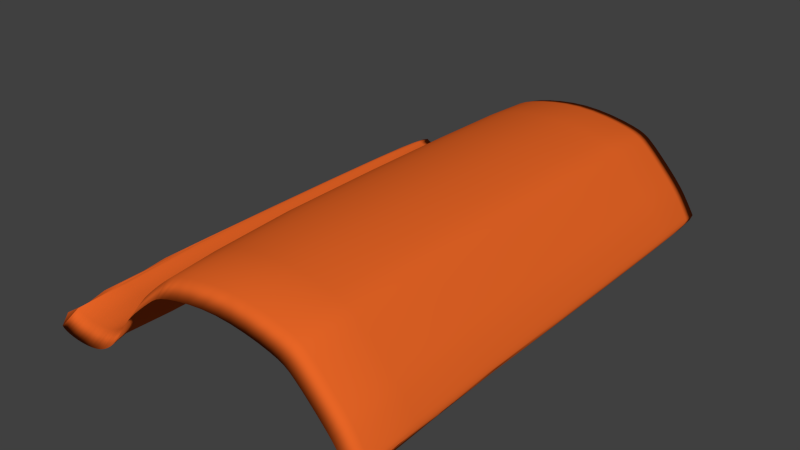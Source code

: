 # Source: roof_tile_s_high.blend  (saved by Blender 2.79.0; exported with 4.5.12 LTS)
import bpy
from mathutils import Matrix  # noqa: F401  (used for matrix-valued properties, if any)

bpy.ops.wm.read_factory_settings(use_empty=True)
scene = bpy.context.scene
scene.name = 'Scene'

# ---- collections
col_collection_1 = bpy.data.collections.new('Collection 1'); scene.collection.children.link(col_collection_1)

# ---- materials (node trees are filled in below, after node groups)
mat_material = bpy.data.materials.new('Material')
mat_material.alpha_threshold = 0.0
mat_material.use_transparent_shadow = False
mat_material.diffuse_color = (0.8, 0.1305, 0.0195, 1.0)
mat_material.roughness = 0.5
mat_material.specular_intensity = 0.1301
mat_material.line_color = (0.0, 0.0, 0.0, 1.0)

# ---- material node trees

# ---- world
world_world = bpy.data.worlds.new('World'); scene.world = world_world
world_world.color = (0.05088, 0.05088, 0.05088)
world_world.use_sun_shadow = False
world_world.sun_shadow_jitter_overblur = 0.0
world_world.cycles.sampling_method = 'NONE'
world_world.cycles.sample_map_resolution = 256

# ---- meshes
me_plane_003 = bpy.data.meshes.new('Plane.003')
me_plane_003.from_pydata([(0.00211, -0.9374, 0.1205), (0.001511, -0.8749, 0.1851), (-0.07107, -0.9374, 0.1074), (0.002708, -0.8749, 0.1451), (0.08366, -0.9374, 0.1299), (0.0834, -0.8749, 0.1946), (-0.07236, -0.8749, 0.1718), (-0.06979, -0.8749, 0.1323), (0.08392, -0.8749, 0.1544), (-0.7531, -0.9374, -0.4056), (-0.7566, -0.8749, -0.3429), (-0.7796, -0.9374, -0.4088), (-0.7496, -0.8749, -0.3791), (-0.7275, -0.9374, -0.4009), (-0.7333, -0.8749, -0.3388), (-0.7803, -0.8749, -0.3456), (-0.7788, -0.8749, -0.3827), (-0.7217, -0.8749, -0.3737), (-0.3391, -0.9374, -0.03935), (-0.3504, -0.8749, 0.01499), (-0.3768, -0.9374, -0.07355), (-0.3278, -0.8749, -0.004432), (-0.3011, -0.9374, -0.006458), (-0.3121, -0.8749, 0.04885), (-0.388, -0.8749, -0.01997), (-0.3655, -0.8749, -0.03788), (-0.2901, -0.8749, 0.02748), (-0.5236, -0.9374, -0.2549), (-0.5331, -0.8749, -0.2037), (-0.5395, -0.9374, -0.2758), (-0.5141, -0.8749, -0.2168), (-0.5078, -0.9374, -0.2327), (-0.5176, -0.8749, -0.1818), (-0.5487, -0.8749, -0.2242), (-0.5302, -0.8749, -0.2383), (-0.498, -0.8749, -0.1943), (-0.5882, -0.9374, -0.3283), (-0.597, -0.8749, -0.2736), (-0.6051, -0.9374, -0.3423), (-0.5793, -0.8749, -0.2936), (-0.5717, -0.9374, -0.3126), (-0.5806, -0.8749, -0.2592), (-0.614, -0.8749, -0.2865), (-0.5963, -0.8749, -0.309), (-0.5627, -0.8749, -0.2768), (-0.9798, -0.9079, -0.3243), (-0.9751, -0.8472, -0.3276), (-0.9844, -0.8194, -0.3312), (-0.9843, -0.8472, -0.3481), (-0.9733, -0.9374, -0.3762), (-0.9672, -0.8749, -0.3191), (-0.9807, -0.7638, -0.3013), (-0.9876, -0.7638, -0.3174), (-0.9794, -0.8749, -0.3441), (-0.8598, -0.9374, -0.4092), (-0.8505, -0.8749, -0.3472), (-0.8845, -0.9374, -0.4069), (-0.8692, -0.8749, -0.382), (-0.8336, -0.9374, -0.4105), (-0.8276, -0.8749, -0.3477), (-0.8725, -0.8749, -0.3456), (-0.8965, -0.8749, -0.3789), (-0.8396, -0.8749, -0.384), (-0.6605, -0.9374, -0.3775), (-0.6693, -0.8749, -0.3181), (-0.6811, -0.9374, -0.3867), (-0.6516, -0.8749, -0.3476), (-0.6411, -0.9374, -0.3669), (-0.6501, -0.8749, -0.3086), (-0.6896, -0.8749, -0.3264), (-0.6727, -0.8749, -0.3578), (-0.6321, -0.8749, -0.3359), (-0.9411, -0.9374, -0.3951), (-0.9291, -0.8749, -0.3349), (-0.9542, -0.9374, -0.3897), (-0.9532, -0.8749, -0.3662), (-0.9254, -0.9374, -0.3998), (-0.912, -0.8749, -0.3393), (-0.9441, -0.8749, -0.3299), (-0.9642, -0.8749, -0.3603), (-0.9387, -0.8749, -0.371), (0.002109, 0.9376, 0.1875), (0.08366, 0.9376, 0.1968), (0.002708, 0.8751, 0.1674), (-0.07107, 0.9376, 0.1744), (0.001511, 0.8751, 0.2075), (0.0834, 0.8751, 0.2169), (0.08392, 0.8751, 0.1767), (-0.06979, 0.8751, 0.1546), (-0.07236, 0.8751, 0.1941), (0.8967, 0.908, -0.2751), (0.8905, 0.9376, -0.2645), (0.9031, 0.8473, -0.2702), (0.9006, 0.8195, -0.2819), (0.8902, 0.8473, -0.2798), (0.8831, 0.8751, -0.2701), (0.8979, 0.8751, -0.2589), (0.9057, 0.764, -0.2775), (0.895, 0.764, -0.2855), (-0.7531, 0.9376, -0.3387), (-0.7275, 0.9376, -0.3339), (-0.7496, 0.8751, -0.3568), (-0.7796, 0.9376, -0.3419), (-0.7566, 0.8751, -0.3206), (-0.7333, 0.8751, -0.3165), (-0.7217, 0.8751, -0.3514), (-0.7788, 0.8751, -0.3604), (-0.7803, 0.8751, -0.3233), (-0.3391, 0.9376, 0.02759), (-0.3011, 0.9376, 0.06048), (-0.3278, 0.8751, 0.01788), (-0.3768, 0.9376, -0.006611), (-0.3504, 0.8751, 0.0373), (-0.3121, 0.8751, 0.07116), (-0.2901, 0.8751, 0.04979), (-0.3655, 0.8751, -0.01557), (-0.388, 0.8751, 0.002344), (-0.5236, 0.9376, -0.1879), (-0.5078, 0.9376, -0.1658), (-0.5141, 0.8751, -0.1944), (-0.5395, 0.9376, -0.2089), (-0.5331, 0.8751, -0.1814), (-0.5176, 0.8751, -0.1595), (-0.498, 0.8751, -0.172), (-0.5302, 0.8751, -0.2159), (-0.5487, 0.8751, -0.2019), (-0.5882, 0.9376, -0.2613), (-0.5717, 0.9376, -0.2457), (-0.5793, 0.8751, -0.2713), (-0.6051, 0.9376, -0.2754), (-0.597, 0.8751, -0.2513), (-0.5806, 0.8751, -0.2369), (-0.5627, 0.8751, -0.2545), (-0.5963, 0.8751, -0.2867), (-0.614, 0.8751, -0.2642), (-0.9798, 0.908, -0.302), (-0.9733, 0.9376, -0.3093), (-0.9843, 0.8473, -0.3124), (-0.9844, 0.8195, -0.2955), (-0.9751, 0.8473, -0.2919), (-0.9672, 0.8751, -0.2968), (-0.9794, 0.8751, -0.3218), (-0.9876, 0.764, -0.304), (-0.9807, 0.764, -0.2879), (-0.8598, 0.9376, -0.3423), (-0.8336, 0.9376, -0.3436), (-0.8692, 0.8751, -0.3597), (-0.8845, 0.9376, -0.3399), (-0.8505, 0.8751, -0.3249), (-0.8276, 0.8751, -0.3254), (-0.8396, 0.8751, -0.3617), (-0.8965, 0.8751, -0.3566), (-0.8725, 0.8751, -0.3233), (-0.6605, 0.9376, -0.3105), (-0.6411, 0.9376, -0.3), (-0.6516, 0.8751, -0.3252), (-0.6811, 0.9376, -0.3198), (-0.6693, 0.8751, -0.2958), (-0.6501, 0.8751, -0.2863), (-0.6321, 0.8751, -0.3136), (-0.6727, 0.8751, -0.3355), (-0.6896, 0.8751, -0.3041), (-0.9411, 0.9376, -0.3282), (-0.9254, 0.9376, -0.3328), (-0.9532, 0.8751, -0.3438), (-0.9542, 0.9376, -0.3228), (-0.9291, 0.8751, -0.3126), (-0.912, 0.8751, -0.317), (-0.9387, 0.8751, -0.3486), (-0.9642, 0.8751, -0.338), (-0.9441, 0.8751, -0.3076), (0.0006138, 6.297e-05, 0.2375), (0.0007136, -0.3749, 0.2341), (0.083, 6.297e-05, 0.247), (0.0007135, 0.3751, 0.2341), (-0.07428, 6.297e-05, 0.2236), (-0.07406, -0.3749, 0.2203), (0.08304, -0.3749, 0.2437), (0.08304, 0.3751, 0.2437), (-0.07406, 0.3751, 0.2203), (-0.6827, 6.298e-05, -0.2738), (-0.6812, -0.3749, -0.2762), (-0.6636, 6.297e-05, -0.2658), (-0.6812, 0.3751, -0.2762), (-0.7022, 6.297e-05, -0.2806), (-0.7008, -0.3749, -0.2832), (-0.6621, -0.3749, -0.2681), (-0.6621, 0.3751, -0.2681), (-0.7008, 0.3751, -0.2832), (-0.2252, 6.297e-05, 0.1696), (-0.2241, -0.3749, 0.167), (-0.1866, 6.297e-05, 0.1894), (-0.2241, 0.3751, 0.167), (-0.2584, 6.297e-05, 0.1467), (-0.257, -0.3749, 0.1444), (-0.1859, -0.3749, 0.1865), (-0.1859, 0.3751, 0.1865), (-0.257, 0.3751, 0.1444), (-0.485, 6.297e-05, -0.07771), (-0.4832, -0.3749, -0.07888), (-0.4642, 6.297e-05, -0.04979), (-0.4832, 0.3751, -0.07888), (-0.5021, 6.297e-05, -0.1033), (-0.5003, -0.3749, -0.1044), (-0.4624, -0.3749, -0.05106), (-0.4624, 0.3751, -0.05106), (-0.5003, 0.3751, -0.1044), (-0.6104, 6.297e-05, -0.2363), (-0.6089, -0.3749, -0.238), (-0.594, 6.297e-05, -0.2237), (-0.6089, 0.3751, -0.238), (-0.6274, 6.297e-05, -0.2473), (-0.6259, -0.3749, -0.2492), (-0.5925, -0.3749, -0.2251), (-0.5925, 0.3751, -0.2251), (-0.6259, 0.3751, -0.2492), (-0.8365, 6.303e-05, -0.2987), (-0.8381, -0.3749, -0.3016), (-0.8186, 6.305e-05, -0.2982), (-0.8381, 0.3751, -0.3016), (-0.8545, 6.301e-05, -0.2983), (-0.8565, -0.3749, -0.301), (-0.8196, -0.3749, -0.3012), (-0.8196, 0.3751, -0.3012), (-0.8565, 0.3751, -0.301), (0.003605, 6.297e-05, 0.1374), (0.003505, -0.3749, 0.1408), (-0.06787, 6.297e-05, 0.1251), (0.003505, 0.3751, 0.1408), (0.08432, 6.297e-05, 0.1466), (0.08428, -0.3749, 0.1499), (-0.06808, -0.3749, 0.1284), (-0.06808, 0.3751, 0.1284), (0.08428, 0.3751, 0.1499), (-0.6382, 6.303e-05, -0.3473), (-0.6397, -0.3749, -0.3449), (-0.66, 6.305e-05, -0.359), (-0.6397, 0.3751, -0.3449), (-0.6186, 6.3e-05, -0.3341), (-0.6201, -0.3749, -0.3318), (-0.6615, -0.3749, -0.3564), (-0.6615, 0.3751, -0.3564), (-0.6201, 0.3751, -0.3318), (-0.3108, 6.297e-05, 0.003316), (-0.3127, -0.3749, 0.004934), (-0.3486, 6.297e-05, -0.029), (-0.3127, 0.3751, 0.004934), (-0.2736, 6.297e-05, 0.03376), (-0.2754, -0.3749, 0.03554), (-0.3505, -0.3749, -0.0275), (-0.3505, 0.3751, -0.0275), (-0.2754, 0.3751, 0.03554), (-0.4999, 6.297e-05, -0.2042), (-0.5014, -0.3749, -0.2031), (-0.5164, 6.297e-05, -0.2265), (-0.5014, 0.3751, -0.2031), (-0.4833, 6.297e-05, -0.1814), (-0.485, -0.3749, -0.1804), (-0.5179, -0.3749, -0.2253), (-0.5179, 0.3751, -0.2253), (-0.485, 0.3751, -0.1804), (-0.566, 6.297e-05, -0.2863), (-0.5674, -0.3749, -0.2846), (-0.5829, 6.297e-05, -0.3035), (-0.5674, 0.3751, -0.2846), (-0.5494, 6.297e-05, -0.2677), (-0.5508, -0.3749, -0.2663), (-0.5844, -0.3749, -0.3017), (-0.5844, 0.3751, -0.3017), (-0.5508, 0.3751, -0.2663), (-0.8832, 6.303e-05, -0.3859), (-0.8816, -0.3749, -0.383), (-0.9144, 6.301e-05, -0.3816), (-0.8816, 0.3751, -0.383), (-0.8486, 6.305e-05, -0.3889), (-0.8476, -0.3749, -0.3859), (-0.9124, -0.3749, -0.3788), (-0.9124, 0.3751, -0.3788), (-0.8476, 0.3751, -0.3859), (-0.911, 6.303e-05, -0.2891), (-0.9131, -0.3749, -0.2917), (-0.892, 6.301e-05, -0.2933), (-0.9131, 0.3751, -0.2917), (-0.929, 6.305e-05, -0.2847), (-0.9307, -0.3749, -0.2873), (-0.8942, -0.3749, -0.2959), (-0.8942, 0.3751, -0.2959), (-0.9307, 0.3751, -0.2873), (-0.9712, 6.303e-05, -0.3673), (-0.9692, -0.3749, -0.3647), (-0.9793, 6.306e-05, -0.3609), (-0.9692, 0.3751, -0.3647), (-0.9587, 6.301e-05, -0.3724), (-0.9565, -0.3749, -0.3697), (-0.9776, -0.3749, -0.3583), (-0.9776, 0.3751, -0.3583), (-0.9565, 0.3751, -0.3697), (-0.7618, 6.303e-05, -0.2934), (-0.7612, -0.3749, -0.2964), (-0.742, 6.3e-05, -0.2903), (-0.7612, 0.3751, -0.2964), (-0.7813, 6.305e-05, -0.2955), (-0.7812, -0.3749, -0.2986), (-0.741, -0.3749, -0.2932), (-0.741, 0.3751, -0.2932), (-0.7812, 0.3751, -0.2986), (-0.7443, 6.309e-05, -0.384), (-0.7449, -0.3749, -0.381), (-0.7778, 6.309e-05, -0.3882), (-0.7449, 0.3751, -0.381), (-0.7131, 6.309e-05, -0.3776), (-0.714, -0.3749, -0.3746), (-0.7779, -0.3749, -0.3851), (-0.7779, 0.3751, -0.3851), (-0.714, 0.3751, -0.3746), (-0.9685, 6.309e-05, -0.2766), (-0.9691, -0.3628, -0.2784), (-0.9581, 6.309e-05, -0.2781), (-0.9691, 0.3629, -0.2784), (-0.9764, 6.309e-05, -0.2766), (-0.9765, -0.3263, -0.278), (-0.9591, -0.3749, -0.2802), (-0.9591, 0.3751, -0.2802), (-0.9765, 0.3265, -0.278), (-0.9911, 6.309e-05, -0.3274), (-0.9903, -0.3628, -0.3259), (-0.9925, 6.308e-05, -0.3145), (-0.9903, 0.3629, -0.3259), (-0.9885, 6.309e-05, -0.3405), (-0.9875, -0.3749, -0.3384), (-0.9919, -0.3263, -0.314), (-0.9919, 0.3265, -0.314), (-0.9875, 0.3751, -0.3384), (-0.9901, 6.309e-05, -0.2864), (-0.9894, -0.3506, -0.2874), (-0.9869, 6.308e-05, -0.2813), (-0.9894, 0.3508, -0.2874), (-0.992, 6.309e-05, -0.2936), (-0.9914, -0.3263, -0.2944), (-0.9863, -0.3263, -0.2824), (-0.9863, 0.3265, -0.2824), (-0.9914, 0.3265, -0.2944), (-0.1931, 6.297e-05, 0.09108), (-0.1942, -0.3749, 0.0937), (-0.2161, 6.297e-05, 0.07783), (-0.1942, 0.3751, 0.0937), (-0.1652, 6.297e-05, 0.1017), (-0.1659, -0.3749, 0.1047), (-0.2175, -0.3749, 0.08012), (-0.2175, 0.3751, 0.08012), (-0.1659, 0.3751, 0.1047), (-0.3674, 6.297e-05, 0.05186), (-0.3655, -0.3749, 0.05024), (-0.3286, 6.297e-05, 0.08719), (-0.3655, 0.3751, 0.05024), (-0.4049, 6.297e-05, 0.01578), (-0.403, -0.3749, 0.01428), (-0.3267, -0.3749, 0.08541), (-0.3267, 0.3751, 0.08541), (-0.403, 0.3751, 0.01428), (-0.2091, 0.9376, 0.1304), (-0.1759, 0.9376, 0.1456), (-0.2027, 0.8751, 0.1146), (-0.2373, 0.9376, 0.1123), (-0.2155, 0.8751, 0.1461), (-0.1802, 0.8751, 0.1631), (-0.1716, 0.8751, 0.128), (-0.2288, 0.8751, 0.09848), (-0.2457, 0.8751, 0.126), (-0.2091, -0.9374, 0.06343), (-0.2155, -0.8749, 0.1238), (-0.2373, -0.9374, 0.04532), (-0.2027, -0.8749, 0.09234), (-0.1759, -0.9374, 0.07866), (-0.1802, -0.8749, 0.1408), (-0.2457, -0.8749, 0.1037), (-0.2288, -0.8749, 0.07617), (-0.1716, -0.8749, 0.1057), (-0.4321, 6.297e-05, -0.1129), (-0.4339, -0.3749, -0.1117), (-0.4504, 6.297e-05, -0.136), (-0.4339, 0.3751, -0.1117), (-0.4103, 6.297e-05, -0.08797), (-0.4121, -0.3749, -0.0867), (-0.4521, -0.3749, -0.135), (-0.4521, 0.3751, -0.135), (-0.4121, 0.3751, -0.0867), (-0.5474, 6.297e-05, -0.1716), (-0.5458, -0.3749, -0.1727), (-0.5323, 6.297e-05, -0.1501), (-0.5458, 0.3751, -0.1727), (-0.5626, 6.297e-05, -0.1913), (-0.561, -0.3749, -0.1925), (-0.5307, -0.3749, -0.1512), (-0.5307, 0.3751, -0.1512), (-0.561, 0.3751, -0.1925), (-0.4585, 0.9376, -0.09529), (-0.4373, 0.9376, -0.06888), (-0.448, 0.8751, -0.1023), (-0.4762, 0.9376, -0.1197), (-0.4691, 0.8751, -0.08826), (-0.4481, 0.8751, -0.06124), (-0.4265, 0.8751, -0.07652), (-0.4659, 0.8751, -0.1262), (-0.4865, 0.8751, -0.1131), (-0.4585, -0.9374, -0.1622), (-0.4691, -0.8749, -0.1106), (-0.4762, -0.9374, -0.1866), (-0.448, -0.8749, -0.1246), (-0.4373, -0.9374, -0.1358), (-0.4481, -0.8749, -0.08356), (-0.4865, -0.8749, -0.1354), (-0.4659, -0.8749, -0.1485), (-0.4265, -0.8749, -0.09883), (0.3373, 0.9376, 0.1851), (0.3374, 0.8751, 0.206), (0.4108, 0.9376, 0.1713), (0.3371, 0.8751, 0.1643), (0.2554, 0.9376, 0.1956), (0.2554, 0.8751, 0.2161), (0.4115, 0.8751, 0.1921), (0.4101, 0.8751, 0.1504), (0.2555, 0.8751, 0.175), (0.6675, 0.9375, 0.02462), (0.6783, 0.8751, 0.03356), (0.7011, 0.9375, -0.01052), (0.657, 0.875, 0.01539), (0.6339, 0.9376, 0.0584), (0.6442, 0.8751, 0.06862), (0.7119, 0.875, -0.002386), (0.6907, 0.875, -0.01902), (0.6237, 0.875, 0.048), (0.8542, 0.9376, -0.2036), (0.8626, 0.8751, -0.1957), (0.8691, 0.9376, -0.2283), (0.8457, 0.8751, -0.2116), (0.8373, 0.9376, -0.177), (0.8458, 0.8751, -0.1685), (0.8775, 0.8751, -0.2211), (0.8608, 0.8751, -0.2355), (0.8288, 0.8751, -0.1855), (0.3373, -0.9374, 0.1182), (0.2554, -0.9374, 0.1286), (0.3371, -0.8749, 0.142), (0.4108, -0.9374, 0.1044), (0.3374, -0.8749, 0.1837), (0.2554, -0.8749, 0.1938), (0.2555, -0.8749, 0.1527), (0.4101, -0.8749, 0.1281), (0.4115, -0.8749, 0.1698), (0.6715, -0.9374, -0.04665), (0.6365, -0.9374, -0.01133), (0.6618, -0.8749, -0.01212), (0.7063, -0.9374, -0.08305), (0.681, -0.8749, 0.008356), (0.646, -0.8749, 0.04444), (0.6268, -0.8749, 0.02233), (0.697, -0.8749, -0.04805), (0.7153, -0.8749, -0.02843), (0.8543, -0.9374, -0.2707), (0.8378, -0.9374, -0.2445), (0.8458, -0.8749, -0.234), (0.8691, -0.9374, -0.2952), (0.8627, -0.8749, -0.2181), (0.8462, -0.8749, -0.1911), (0.8294, -0.8749, -0.2085), (0.8608, -0.8749, -0.2578), (0.8775, -0.8749, -0.2434), (0.3377, 6.296e-05, 0.2373), (0.3377, 0.3751, 0.2338), (0.2553, 6.296e-05, 0.2469), (0.3377, -0.3749, 0.2338), (0.4126, 6.296e-05, 0.2234), (0.4125, 0.3751, 0.22), (0.2553, 0.3751, 0.2435), (0.2553, -0.3749, 0.2435), (0.4125, -0.3749, 0.22), (0.5632, 6.296e-05, 0.1693), (0.5622, 0.3751, 0.1666), (0.525, 6.296e-05, 0.1893), (0.5623, -0.3749, 0.1666), (0.5954, 6.296e-05, 0.1459), (0.5941, 0.3751, 0.1436), (0.5244, 0.3751, 0.1861), (0.5244, -0.3749, 0.1861), (0.5942, -0.3749, 0.1435), (0.8051, 6.296e-05, -0.07962), (0.8033, 0.3751, -0.08083), (0.7839, 6.296e-05, -0.05417), (0.8039, -0.3749, -0.08141), (0.8237, 6.296e-05, -0.1036), (0.8221, 0.3751, -0.105), (0.782, 0.3751, -0.05527), (0.7827, -0.3749, -0.05601), (0.8224, -0.3749, -0.1053), (0.3369, 6.296e-05, 0.133), (0.3369, 0.3751, 0.1364), (0.4091, 6.296e-05, 0.1191), (0.3369, -0.3749, 0.1364), (0.2555, 6.296e-05, 0.1442), (0.2555, 0.3751, 0.1476), (0.4092, 0.3751, 0.1226), (0.4092, -0.3749, 0.1226), (0.2555, -0.3749, 0.1476), (0.6443, 6.299e-05, -0.001703), (0.6446, 0.3751, 0.001353), (0.679, 6.299e-05, -0.03597), (0.6473, -0.3749, -0.001539), (0.6103, 6.297e-05, 0.0303), (0.6111, 0.3751, 0.03301), (0.6789, 0.375, -0.0326), (0.6824, -0.3749, -0.03633), (0.6129, -0.3749, 0.03114), (0.833, 6.296e-05, -0.2236), (0.8344, 0.3751, -0.2222), (0.8482, 6.296e-05, -0.2462), (0.8345, -0.3749, -0.2223), (0.8164, 6.296e-05, -0.1987), (0.8176, 0.3751, -0.1971), (0.8496, 0.3751, -0.245), (0.8496, -0.3749, -0.245), (0.818, -0.3749, -0.1975), (0.5353, 6.296e-05, 0.08651), (0.5362, 0.3751, 0.08932), (0.5575, 6.296e-05, 0.07449), (0.5363, -0.3749, 0.08922), (0.5074, 6.296e-05, 0.09591), (0.508, 0.3751, 0.09902), (0.5586, 0.3751, 0.07706), (0.5589, -0.3749, 0.07668), (0.508, -0.3749, 0.09902), (0.6948, 6.296e-05, 0.04661), (0.6928, 0.3751, 0.04529), (0.66, 6.296e-05, 0.08371), (0.6934, -0.3749, 0.04471), (0.7284, 6.296e-05, 0.009342), (0.7264, 0.3751, 0.008205), (0.6582, 0.3751, 0.08211), (0.6585, -0.3749, 0.08174), (0.7271, -0.3749, 0.007459), (0.5493, -0.9374, 0.06091), (0.5162, -0.9374, 0.07565), (0.5437, -0.8749, 0.08896), (0.5767, -0.9374, 0.04298), (0.5549, -0.8749, 0.1221), (0.5197, -0.8749, 0.1389), (0.5127, -0.8749, 0.1016), (0.5692, -0.8749, 0.07327), (0.5842, -0.8749, 0.102), (0.5492, 0.9376, 0.128), (0.5548, 0.8751, 0.1445), (0.5762, 0.9376, 0.1105), (0.5436, 0.8751, 0.1114), (0.5162, 0.9376, 0.1426), (0.5197, 0.8751, 0.1613), (0.5839, 0.8751, 0.1247), (0.5685, 0.8751, 0.09625), (0.5127, 0.8751, 0.1239), (0.761, 6.298e-05, -0.1245), (0.7612, 0.3751, -0.1215), (0.7808, 6.297e-05, -0.149), (0.7639, -0.3749, -0.1244), (0.7383, 6.299e-05, -0.09831), (0.7381, 0.375, -0.09498), (0.7813, 0.3751, -0.1466), (0.7831, -0.3749, -0.1485), (0.7416, -0.3749, -0.09871), (0.8754, 6.296e-05, -0.1838), (0.874, 0.3751, -0.1851), (0.8587, 6.296e-05, -0.1558), (0.874, -0.3749, -0.1851), (0.8901, 6.296e-05, -0.2103), (0.8887, 0.3751, -0.2115), (0.8572, 0.3751, -0.1571), (0.8573, -0.3749, -0.1572), (0.8887, -0.3749, -0.2115), (0.7851, -0.9374, -0.1711), (0.7637, -0.9374, -0.146), (0.7767, -0.8749, -0.1359), (0.8035, -0.9374, -0.1947), (0.7932, -0.8749, -0.1168), (0.772, -0.8749, -0.09159), (0.7551, -0.8749, -0.1107), (0.7952, -0.8749, -0.1594), (0.8117, -0.8749, -0.1405), (0.781, 0.9375, -0.09987), (0.7905, 0.8751, -0.09163), (0.8009, 0.9376, -0.1249), (0.7718, 0.875, -0.1084), (0.7585, 0.9375, -0.07344), (0.7685, 0.875, -0.06555), (0.8099, 0.8751, -0.1163), (0.7921, 0.875, -0.1337), (0.7489, 0.875, -0.08171), (0.9047, 6.296e-05, -0.2892), (0.9042, 0.3508, -0.2884), (0.909, 6.296e-05, -0.2846), (0.9042, -0.3506, -0.2884), (0.8995, 6.296e-05, -0.2921), (0.8993, 0.3265, -0.2912), (0.9083, 0.3265, -0.284), (0.9083, -0.3263, -0.284), (0.8993, -0.3263, -0.2912), (0.8967, -0.9079, -0.2974), (0.8905, -0.9374, -0.3314), (0.8902, -0.8472, -0.3155), (0.9006, -0.8194, -0.3176), (0.9031, -0.8472, -0.3059), (0.8979, -0.8749, -0.2812), (0.8831, -0.8749, -0.2924), (0.895, -0.7638, -0.2989), (0.9057, -0.7638, -0.2909), (0.8807, 6.296e-05, -0.2871), (0.8721, 6.296e-05, -0.2785), (0.8817, 0.3629, -0.2862), (0.8877, 6.296e-05, -0.2917), (0.8817, -0.3628, -0.2862), (0.8733, -0.3749, -0.2775), (0.8733, 0.3751, -0.2775), (0.8882, 0.3265, -0.2908), (0.8882, -0.3263, -0.2908), (0.9127, 6.297e-05, -0.2631), (0.9089, 6.297e-05, -0.2505), (0.9116, -0.3628, -0.2638), (0.9135, 6.297e-05, -0.272), (0.9116, 0.3629, -0.2638), (0.9077, 0.3751, -0.2514), (0.9077, -0.3749, -0.2514), (0.9125, -0.3263, -0.2723), (0.9125, 0.3265, -0.2723), (-0.07342, -0.6874, 0.1971), (0.001013, -0.6874, 0.2107), (0.08318, -0.6874, 0.2202), (-0.6966, -0.6874, -0.3044), (-0.6768, -0.6874, -0.297), (-0.6576, -0.6874, -0.2883), (-0.2528, -0.6874, 0.1241), (-0.2209, -0.6874, 0.1458), (-0.1837, -0.6874, 0.1644), (-0.4952, -0.6874, -0.121), (-0.4779, -0.6874, -0.09579), (-0.457, -0.6874, -0.06827), (-0.6214, -0.6874, -0.2682), (-0.6044, -0.6874, -0.2564), (-0.588, -0.6874, -0.2429), (-0.8625, -0.6874, -0.3228), (-0.8427, -0.6874, -0.3237), (-0.8226, -0.6874, -0.3237), (-0.06872, -0.6874, 0.1248), (0.003206, -0.6874, 0.1374), (0.08414, -0.6874, 0.1466), (-0.6657, -0.6874, -0.362), (-0.6442, -0.6874, -0.3509), (-0.6246, -0.6874, -0.3384), (-0.2217, -0.6874, 0.07362), (-0.1974, -0.6874, 0.08817), (-0.168, -0.6874, 0.1), (-0.4573, -0.6874, -0.1451), (-0.4392, -0.6874, -0.1216), (-0.4175, -0.6874, -0.09627), (-0.5888, -0.6874, -0.3094), (-0.5719, -0.6874, -0.293), (-0.5553, -0.6874, -0.2752), (-0.9064, -0.6874, -0.3839), (-0.877, -0.6874, -0.3876), (-0.8446, -0.6874, -0.3902), (0.1693, -0.8749, 0.1981), (0.1695, -0.9374, 0.1333), (0.1696, -0.8749, 0.1577), (-0.6317, -0.8749, -0.298), (-0.6227, -0.9374, -0.3552), (-0.6138, -0.8749, -0.323), (-0.1342, -0.8749, 0.1563), (-0.1318, -0.9374, 0.09274), (-0.1293, -0.8749, 0.1184), (-0.4216, -0.8749, -0.05362), (-0.4106, -0.9374, -0.1065), (-0.3996, -0.8749, -0.07022), (-0.5645, -0.8749, -0.2428), (-0.5555, -0.9374, -0.2952), (-0.5464, -0.8749, -0.2584), (-0.8041, -0.8749, -0.3472), (-0.8065, -0.9374, -0.4104), (-0.809, -0.8749, -0.3844), (-0.9357, -0.6874, -0.3083), (-0.9191, -0.6874, -0.3129), (-0.9009, -0.6874, -0.3172), (-0.9726, -0.6874, -0.3641), (-0.9632, -0.6874, -0.3703), (-0.9498, -0.6874, -0.3752), (-0.8931, -0.8749, -0.3429), (-0.9066, -0.9374, -0.4036), (-0.9201, -0.8749, -0.3751), (-0.7809, -0.6874, -0.3213), (-0.7595, -0.6874, -0.3188), (-0.7381, -0.6874, -0.3153), (-0.7782, -0.6874, -0.3892), (-0.7466, -0.6874, -0.3853), (-0.7169, -0.6874, -0.3793), (-0.7109, -0.8749, -0.3334), (-0.7034, -0.9374, -0.3946), (-0.6959, -0.8749, -0.3666), (-0.9777, -0.5989, -0.2952), (-0.9713, -0.6653, -0.2968), (-0.9621, -0.6874, -0.2998), (-0.9901, -0.5989, -0.3243), (-0.988, -0.6653, -0.3344), (-0.9844, -0.6874, -0.3456), (-0.9569, -0.8749, -0.3246), (-0.9648, -0.9374, -0.3835), (-0.9727, -0.8749, -0.3531), (-0.9898, -0.5989, -0.3111), (-0.9876, -0.6432, -0.3039), (-0.9844, -0.5989, -0.2982), (-0.07342, 0.6876, 0.2105), (0.001013, 0.6876, 0.2241), (0.08318, 0.6876, 0.2336), (-0.6966, 0.6876, -0.291), (-0.6768, 0.6876, -0.2836), (-0.6576, 0.6876, -0.2749), (-0.2528, 0.6876, 0.1375), (-0.2209, 0.6876, 0.1592), (-0.1837, 0.6876, 0.1778), (-0.4952, 0.6876, -0.1077), (-0.4779, 0.6876, -0.0824), (-0.457, 0.6876, -0.05488), (-0.6214, 0.6876, -0.2548), (-0.6044, 0.6876, -0.243), (-0.588, 0.6876, -0.2295), (-0.8625, 0.6876, -0.3094), (-0.8427, 0.6876, -0.3103), (-0.8226, 0.6876, -0.3103), (-0.06872, 0.6876, 0.1382), (0.003206, 0.6876, 0.1508), (0.08414, 0.6876, 0.16), (-0.6657, 0.6876, -0.3486), (-0.6442, 0.6876, -0.3375), (-0.6246, 0.6876, -0.325), (-0.2217, 0.6876, 0.08701), (-0.1974, 0.6876, 0.1016), (-0.168, 0.6876, 0.1134), (-0.4573, 0.6876, -0.1317), (-0.4392, 0.6876, -0.1082), (-0.4175, 0.6876, -0.08288), (-0.5888, 0.6876, -0.296), (-0.5719, 0.6876, -0.2796), (-0.5553, 0.6876, -0.2619), (-0.9064, 0.6876, -0.3705), (-0.877, 0.6876, -0.3743), (-0.8446, 0.6876, -0.3768), (0.1693, 0.8751, 0.2204), (0.1695, 0.9376, 0.2002), (0.1696, 0.8751, 0.18), (-0.6317, 0.8751, -0.2757), (-0.6227, 0.9376, -0.2882), (-0.6138, 0.8751, -0.3007), (-0.1342, 0.8751, 0.1786), (-0.1318, 0.9376, 0.1597), (-0.1293, 0.8751, 0.1407), (-0.4216, 0.8751, -0.0313), (-0.4106, 0.9376, -0.03961), (-0.3996, 0.8751, -0.04791), (-0.5645, 0.8751, -0.2205), (-0.5555, 0.9376, -0.2283), (-0.5464, 0.8751, -0.2361), (-0.8041, 0.8751, -0.3249), (-0.8065, 0.9376, -0.3435), (-0.809, 0.8751, -0.362), (-0.9357, 0.6876, -0.2949), (-0.9191, 0.6876, -0.2995), (-0.9009, 0.6876, -0.3038), (-0.9726, 0.6876, -0.3507), (-0.9632, 0.6876, -0.3569), (-0.9498, 0.6876, -0.3618), (-0.8931, 0.8751, -0.3206), (-0.9066, 0.9376, -0.3367), (-0.9201, 0.8751, -0.3528), (-0.7809, 0.6876, -0.3079), (-0.7595, 0.6876, -0.3055), (-0.7381, 0.6876, -0.302), (-0.7782, 0.6876, -0.3758), (-0.7466, 0.6876, -0.3719), (-0.7169, 0.6876, -0.3659), (-0.7109, 0.8751, -0.311), (-0.7034, 0.9376, -0.3277), (-0.6959, 0.8751, -0.3443), (-0.9777, 0.599, -0.2818), (-0.9713, 0.6654, -0.2835), (-0.9621, 0.6876, -0.2864), (-0.9901, 0.599, -0.3109), (-0.988, 0.6654, -0.321), (-0.9844, 0.6876, -0.3322), (-0.9569, 0.8751, -0.3023), (-0.9648, 0.9376, -0.3165), (-0.9727, 0.8751, -0.3308), (-0.9898, 0.599, -0.2977), (-0.9876, 0.6433, -0.2905), (-0.9844, 0.599, -0.2848), (0.1692, -0.3749, 0.2473), (0.1691, 6.297e-05, 0.2507), (0.1692, 0.3751, 0.2473), (-0.6436, -0.3749, -0.2591), (-0.6451, 6.297e-05, -0.257), (-0.6436, 0.3751, -0.2591), (-0.1375, -0.3749, 0.2039), (-0.1379, 6.297e-05, 0.2071), (-0.1375, 0.3751, 0.2039), (-0.4363, -0.3749, -0.02023), (-0.4381, 6.297e-05, -0.01885), (-0.4363, 0.3751, -0.02023), (-0.5766, -0.3749, -0.2101), (-0.5781, 6.297e-05, -0.2088), (-0.5766, 0.3751, -0.2101), (-0.8007, -0.3749, -0.3002), (-0.8003, 6.306e-05, -0.2971), (-0.8007, 0.3751, -0.3002), (-0.9922, -0.302, -0.3033), (-0.9928, 6.309e-05, -0.3029), (-0.9922, 0.3021, -0.3033), (0.1698, -0.3749, 0.1531), (0.1698, 6.297e-05, 0.1498), (0.1698, 0.3751, 0.1531), (-0.6019, -0.3749, -0.3174), (-0.6004, 6.299e-05, -0.3195), (-0.6019, 0.3751, -0.3174), (-0.126, -0.3749, 0.1154), (-0.1256, 6.297e-05, 0.1123), (-0.126, 0.3751, 0.1154), (-0.3849, -0.3749, -0.05898), (-0.3831, 6.297e-05, -0.06036), (-0.3849, 0.3751, -0.05898), (-0.5344, -0.3749, -0.2465), (-0.5329, 6.297e-05, -0.2478), (-0.5344, 0.3751, -0.2465), (-0.8124, -0.3749, -0.3868), (-0.8128, 6.308e-05, -0.3899), (-0.8124, 0.3751, -0.3868), (-0.8751, -0.3749, -0.2992), (-0.8729, 6.3e-05, -0.2965), (-0.8751, 0.3751, -0.2992), (-0.9381, -0.3749, -0.3742), (-0.9403, 6.3e-05, -0.3769), (-0.9381, 0.3751, -0.3742), (-0.7208, -0.3749, -0.2889), (-0.7221, 6.299e-05, -0.2861), (-0.7208, 0.3751, -0.2889), (-0.686, -0.3749, -0.3664), (-0.6848, 6.307e-05, -0.3692), (-0.686, 0.3751, -0.3664), (-0.9463, -0.3749, -0.2832), (-0.945, 6.308e-05, -0.2809), (-0.9463, 0.3751, -0.2832), (-0.9832, -0.3749, -0.3498), (-0.9846, 6.308e-05, -0.3522), (-0.9832, 0.3751, -0.3498), (-0.982, -0.302, -0.2792), (-0.9823, 6.309e-05, -0.2781), (-0.982, 0.3021, -0.2792), (-0.3974, -0.6874, -0.003582), (-0.3599, -0.6874, 0.032), (-0.3212, -0.6874, 0.06668), (-0.3561, -0.6874, -0.03641), (-0.3184, -0.6874, -0.003598), (-0.2809, -0.6874, 0.0275), (-0.3974, 0.6876, 0.009806), (-0.3599, 0.6876, 0.04539), (-0.3212, 0.6876, 0.08007), (-0.3561, 0.6876, -0.02303), (-0.3184, 0.6876, 0.009789), (-0.2809, 0.6876, 0.04089), (-0.2424, -0.3749, 0.06154), (-0.2407, 6.297e-05, 0.05954), (-0.2424, 0.3751, 0.06154), (-0.2896, -0.3749, 0.1175), (-0.2913, 6.297e-05, 0.1195), (-0.2896, 0.3751, 0.1175), (-0.2559, 0.8751, 0.07754), (-0.266, 0.9376, 0.08954), (-0.2761, 0.8751, 0.1015), (-0.2761, -0.8749, 0.07923), (-0.266, -0.9374, 0.0226), (-0.2559, -0.8749, 0.05523), (-0.5564, -0.6874, -0.2094), (-0.541, -0.6874, -0.1894), (-0.5258, -0.6874, -0.1677), (-0.5225, -0.6874, -0.2352), (-0.5062, -0.6874, -0.2133), (-0.4899, -0.6874, -0.1906), (-0.5564, 0.6876, -0.196), (-0.541, 0.6876, -0.176), (-0.5258, 0.6876, -0.1543), (-0.5225, 0.6876, -0.2218), (-0.5062, 0.6876, -0.1999), (-0.4899, 0.6876, -0.1773), (-0.4685, -0.3749, -0.1575), (-0.4668, 6.297e-05, -0.1586), (-0.4685, 0.3751, -0.1575), (-0.5156, -0.3749, -0.1283), (-0.5173, 6.297e-05, -0.1272), (-0.5156, 0.3751, -0.1283), (-0.482, 0.8751, -0.1492), (-0.492, 0.9376, -0.1429), (-0.5021, 0.8751, -0.1366), (-0.5021, -0.8749, -0.1589), (-0.492, -0.9374, -0.2098), (-0.482, -0.8749, -0.1715), (0.5903, 0.6876, 0.1365), (0.5594, 0.6876, 0.1583), (0.5226, 0.6876, 0.1768), (0.8175, 0.6876, -0.1092), (0.7985, 0.6876, -0.08488), (0.777, 0.6876, -0.05912), (0.5622, 0.6876, 0.08433), (0.5389, 0.6876, 0.09763), (0.5098, 0.6876, 0.1084), (0.785, 0.6875, -0.1414), (0.7646, 0.6875, -0.116), (0.7415, 0.6875, -0.08925), (0.4736, 0.8751, 0.1766), (0.4719, 0.9376, 0.1563), (0.4701, 0.8751, 0.1361), (0.7427, 0.875, -0.03637), (0.7323, 0.9375, -0.04416), (0.7222, 0.875, -0.05235), (0.8896, 0.8751, -0.2428), (0.8815, 0.9376, -0.2492), (0.8735, 0.8751, -0.2555), (0.5904, -0.6874, 0.1229), (0.5595, -0.6874, 0.1449), (0.5226, -0.6874, 0.1634), (0.8184, -0.6874, -0.1236), (0.7999, -0.6874, -0.09971), (0.7787, -0.6874, -0.07437), (0.5628, -0.6874, 0.07031), (0.5391, -0.6874, 0.08408), (0.5098, -0.6874, 0.09497), (0.788, -0.6874, -0.158), (0.7692, -0.6874, -0.1343), (0.7474, -0.6874, -0.109), (0.4736, -0.8749, 0.1542), (0.4719, -0.9374, 0.08939), (0.4701, -0.8749, 0.1138), (0.7465, -0.8749, -0.06279), (0.738, -0.9374, -0.1172), (0.7291, -0.8749, -0.08205), (0.8896, -0.8749, -0.2651), (0.8815, -0.9374, -0.3161), (0.8735, -0.8749, -0.2779), (0.476, 0.3751, 0.2035), (0.4763, 6.296e-05, 0.2069), (0.476, -0.3749, 0.2035), (0.7569, 0.3751, -0.02627), (0.7588, 6.296e-05, -0.02521), (0.7576, -0.3749, -0.02709), (0.9003, 0.3751, -0.2343), (0.9016, 6.297e-05, -0.2333), (0.9003, -0.3749, -0.2343), (0.4095, 0.6876, 0.133), (0.337, 0.6876, 0.1469), (0.2555, 0.6876, 0.1579), (0.4678, 0.3751, 0.1091), (0.4675, 6.296e-05, 0.1058), (0.4678, -0.3749, 0.1091), (0.7111, 0.375, -0.06574), (0.7114, 6.3e-05, -0.06926), (0.7149, -0.3749, -0.06984), (0.8627, 0.3751, -0.264), (0.8614, 6.296e-05, -0.2651), (0.8627, -0.3749, -0.264), (0.721, 0.6876, 0.004233), (0.6874, 0.6876, 0.04089), (0.6529, 0.6876, 0.07705), (0.6826, 0.6875, -0.02676), (0.6487, 0.6875, 0.007196), (0.6155, 0.6875, 0.039), (0.7227, -0.6874, -0.01102), (0.6887, -0.6874, 0.02606), (0.6538, -0.6874, 0.06273), (0.6886, -0.6874, -0.04649), (0.6533, -0.6874, -0.01111), (0.6184, -0.6874, 0.02244), (0.5814, 0.3751, 0.05928), (0.5804, 6.297e-05, 0.05678), (0.5823, -0.3749, 0.05834), (0.6246, 0.3751, 0.1158), (0.6262, 6.296e-05, 0.1178), (0.6247, -0.3749, 0.1156), (0.5949, -0.8749, 0.05192), (0.6039, -0.9374, 0.01964), (0.6129, -0.8749, 0.07669), (0.612, 0.8751, 0.09993), (0.6026, 0.9376, 0.08797), (0.5933, 0.8751, 0.07591), (0.8845, 0.6876, -0.2151), (0.8697, 0.6876, -0.1891), (0.853, 0.6876, -0.1614), (0.8538, 0.6876, -0.2415), (0.8386, 0.6876, -0.2182), (0.8217, 0.6876, -0.1927), (0.8845, -0.6874, -0.2285), (0.8698, -0.6874, -0.2025), (0.8531, -0.6874, -0.175), (0.8538, -0.6874, -0.2548), (0.8388, -0.6874, -0.2317), (0.8223, -0.6874, -0.2067), (0.7998, 0.3751, -0.1714), (0.7988, 6.297e-05, -0.1734), (0.8007, -0.3749, -0.1723), (0.8396, 0.3751, -0.1297), (0.8411, 6.296e-05, -0.1283), (0.8397, -0.3749, -0.1299), (0.8123, -0.8749, -0.183), (0.8206, -0.9374, -0.2185), (0.8288, -0.8749, -0.1646), (0.828, 0.8751, -0.1414), (0.8193, 0.9376, -0.1501), (0.8107, 0.8751, -0.159), (0.4095, -0.6874, 0.1197), (0.337, -0.6874, 0.1335), (0.2555, -0.6874, 0.1445), (0.4121, 0.6876, 0.2095), (0.3376, 0.6876, 0.2234), (0.2553, 0.6876, 0.2332), (0.4121, -0.6874, 0.1961), (0.3376, -0.6874, 0.21), (0.2553, -0.6874, 0.2199), (0.907, 0.599, -0.2818), (0.9029, 0.6433, -0.2859), (0.898, 0.599, -0.2888), (0.907, -0.5989, -0.2952), (0.9029, -0.6432, -0.2993), (0.898, -0.5989, -0.3022), (0.9112, 0.3021, -0.2785), (0.912, 6.297e-05, -0.2788), (0.9112, -0.302, -0.2785), (0.8938, 0.3021, -0.2921), (0.8937, 6.296e-05, -0.2931), (0.8938, -0.302, -0.2921), (0.904, 0.6876, -0.2542), (0.9084, 0.6654, -0.2661), (0.9099, 0.599, -0.2738), (0.8905, 0.599, -0.2885), (0.8848, 0.6654, -0.2838), (0.877, 0.6876, -0.2747), (0.877, -0.6874, -0.2881), (0.8848, -0.6653, -0.2972), (0.8905, -0.5989, -0.3019), (0.9099, -0.5989, -0.2872), (0.9084, -0.6653, -0.2795), (0.904, -0.6874, -0.2676), (0.1692, -0.6874, 0.2239), (-0.6391, -0.6874, -0.2787), (-0.1363, -0.6874, 0.1811), (-0.4308, -0.6874, -0.03777), (-0.572, -0.6874, -0.2274), (-0.802, -0.6874, -0.3228), (-0.9909, -0.5092, -0.3039), (0.1697, -0.6874, 0.1498), (-0.6064, -0.6874, -0.3245), (-0.1273, -0.6874, 0.1115), (-0.3904, -0.6874, -0.06822), (-0.5389, -0.6874, -0.256), (-0.8111, -0.6874, -0.3909), (-0.8819, -0.6874, -0.3206), (-0.9313, -0.6874, -0.3795), (-0.7171, -0.6874, -0.3106), (-0.6897, -0.6874, -0.3715), (-0.9503, -0.6874, -0.3038), (-0.9793, -0.6874, -0.3561), (-0.9814, -0.5092, -0.2817), (0.1692, 0.6876, 0.2372), (-0.6391, 0.6876, -0.2653), (-0.1363, 0.6876, 0.1945), (-0.4308, 0.6876, -0.02438), (-0.572, 0.6876, -0.214), (-0.802, 0.6876, -0.3094), (-0.9909, 0.5093, -0.3039), (0.1697, 0.6876, 0.1632), (-0.6064, 0.6876, -0.3111), (-0.1273, 0.6876, 0.1249), (-0.3904, 0.6876, -0.05483), (-0.5389, 0.6876, -0.2426), (-0.8111, 0.6876, -0.3775), (-0.8819, 0.6876, -0.3072), (-0.9313, 0.6876, -0.3662), (-0.7171, 0.6876, -0.2972), (-0.6897, 0.6876, -0.3581), (-0.9503, 0.6876, -0.2904), (-0.9793, 0.6876, -0.3427), (-0.9814, 0.5093, -0.2817), (-0.2845, -0.6874, 0.09815), (-0.2474, -0.6874, 0.05415), (-0.2845, 0.6876, 0.1115), (-0.2474, 0.6876, 0.06754), (-0.5105, -0.6874, -0.1448), (-0.4736, -0.6874, -0.1678), (-0.5105, 0.6876, -0.1314), (-0.4736, 0.6876, -0.1544), (0.4751, 0.6876, 0.1934), (0.7515, 0.6876, -0.03006), (0.8963, 0.6876, -0.2375), (0.4687, 0.6876, 0.1192), (0.7145, 0.6875, -0.0599), (0.8668, 0.6876, -0.2608), (0.4751, -0.6874, 0.18), (0.7535, -0.6874, -0.04549), (0.8963, -0.6874, -0.2509), (0.4687, -0.6874, 0.1059), (0.721, -0.6874, -0.08026), (0.8668, -0.6874, -0.2742), (0.6199, 0.6876, 0.1099), (0.5857, 0.6876, 0.0657), (0.6203, -0.6874, 0.09601), (0.5872, -0.6874, 0.05073), (0.8352, 0.6876, -0.1341), (0.8037, 0.6876, -0.1666), (0.8357, -0.6874, -0.148), (0.8052, -0.6874, -0.1815), (0.9096, 0.5093, -0.2781), (0.8941, 0.5093, -0.29), (0.9096, -0.5092, -0.2781), (0.8941, -0.5092, -0.29)], [], [(0, 4, 5, 1), (1, 5, 632, 631), (4, 667, 666, 5), (5, 666, 1050, 632), (0, 1, 6, 2), (2, 6, 672, 673), (1, 631, 630, 6), (6, 630, 1052, 672), (0, 2, 7, 3), (3, 7, 648, 649), (2, 673, 674, 7), (7, 674, 1059, 648), (0, 3, 8, 4), (4, 8, 668, 667), (3, 649, 650, 8), (8, 650, 1057, 668), (9, 13, 14, 10), (10, 14, 695, 694), (13, 700, 699, 14), (14, 699, 1065, 695), (9, 10, 15, 11), (11, 15, 681, 682), (10, 694, 693, 15), (15, 693, 1055, 681), (9, 11, 16, 12), (12, 16, 696, 697), (11, 682, 683, 16), (16, 683, 1062, 696), (9, 12, 17, 13), (13, 17, 701, 700), (12, 697, 698, 17), (17, 698, 1066, 701), (18, 22, 23, 19), (19, 23, 860, 859), (22, 880, 879, 23), (23, 879, 1090, 860), (18, 19, 24, 20), (20, 24, 675, 676), (19, 859, 858, 24), (24, 858, 1053, 675), (18, 20, 25, 21), (21, 25, 861, 862), (20, 676, 677, 25), (25, 677, 1060, 861), (18, 21, 26, 22), (22, 26, 881, 880), (21, 862, 863, 26), (26, 863, 1091, 881), (27, 31, 32, 28), (28, 32, 884, 883), (31, 904, 903, 32), (32, 903, 1094, 884), (27, 28, 33, 29), (29, 33, 678, 679), (28, 883, 882, 33), (33, 882, 1054, 678), (27, 29, 34, 30), (30, 34, 885, 886), (29, 679, 680, 34), (34, 680, 1061, 885), (27, 30, 35, 31), (31, 35, 905, 904), (30, 886, 887, 35), (35, 887, 1095, 905), (36, 40, 41, 37), (37, 41, 644, 643), (40, 679, 678, 41), (41, 678, 1054, 644), (36, 37, 42, 38), (38, 42, 669, 670), (37, 643, 642, 42), (42, 642, 1051, 669), (36, 38, 43, 39), (39, 43, 660, 661), (38, 670, 671, 43), (43, 671, 1058, 660), (36, 39, 44, 40), (40, 44, 680, 679), (39, 661, 662, 44), (44, 662, 1061, 680), (45, 49, 50, 46), (46, 50, 704, 703), (49, 709, 708, 50), (50, 708, 1067, 704), (45, 46, 51, 47), (47, 51, 713, 712), (46, 703, 702, 51), (51, 702, 1069, 713), (45, 47, 52, 48), (48, 52, 705, 706), (47, 712, 711, 52), (52, 711, 1056, 705), (45, 48, 53, 49), (49, 53, 710, 709), (48, 706, 707, 53), (53, 707, 1068, 710), (54, 58, 59, 55), (55, 59, 647, 646), (58, 682, 681, 59), (59, 681, 1055, 647), (54, 55, 60, 56), (56, 60, 690, 691), (55, 646, 645, 60), (60, 645, 1063, 690), (54, 56, 61, 57), (57, 61, 663, 664), (56, 691, 692, 61), (61, 692, 1064, 663), (54, 57, 62, 58), (58, 62, 683, 682), (57, 664, 665, 62), (62, 665, 1062, 683), (63, 67, 68, 64), (64, 68, 635, 634), (67, 670, 669, 68), (68, 669, 1051, 635), (63, 64, 69, 65), (65, 69, 699, 700), (64, 634, 633, 69), (69, 633, 1065, 699), (63, 65, 70, 66), (66, 70, 651, 652), (65, 700, 701, 70), (70, 701, 1066, 651), (63, 66, 71, 67), (67, 71, 671, 670), (66, 652, 653, 71), (71, 653, 1058, 671), (72, 76, 77, 73), (73, 77, 686, 685), (76, 691, 690, 77), (77, 690, 1063, 686), (72, 73, 78, 74), (74, 78, 708, 709), (73, 685, 684, 78), (78, 684, 1067, 708), (72, 74, 79, 75), (75, 79, 687, 688), (74, 709, 710, 79), (79, 710, 1068, 687), (72, 75, 80, 76), (76, 80, 692, 691), (75, 688, 689, 80), (80, 689, 1064, 692), (81, 85, 86, 82), (82, 86, 750, 751), (85, 715, 716, 86), (86, 716, 1070, 750), (81, 82, 87, 83), (83, 87, 734, 733), (82, 751, 752, 87), (87, 752, 1077, 734), (81, 83, 88, 84), (84, 88, 758, 757), (83, 733, 732, 88), (88, 732, 1079, 758), (81, 84, 89, 85), (85, 89, 714, 715), (84, 757, 756, 89), (89, 756, 1072, 714), (90, 94, 95, 91), (91, 95, 926, 925), (94, 1042, 1043, 95), (95, 1043, 1103, 926), (90, 91, 96, 92), (92, 96, 1038, 1039), (91, 925, 924, 96), (96, 924, 1100, 1038), (90, 92, 97, 93), (93, 97, 1026, 1027), (92, 1039, 1040, 97), (97, 1040, 1118, 1026), (90, 93, 98, 94), (94, 98, 1041, 1042), (93, 1027, 1028, 98), (98, 1028, 1119, 1041), (99, 103, 104, 100), (100, 104, 783, 784), (103, 778, 779, 104), (104, 779, 1085, 783), (99, 100, 105, 101), (101, 105, 782, 781), (100, 784, 785, 105), (105, 785, 1086, 782), (99, 101, 106, 102), (102, 106, 767, 766), (101, 781, 780, 106), (106, 780, 1082, 767), (99, 102, 107, 103), (103, 107, 777, 778), (102, 766, 765, 107), (107, 765, 1075, 777), (108, 112, 113, 109), (109, 113, 878, 877), (112, 865, 866, 113), (113, 866, 1092, 878), (108, 109, 114, 110), (110, 114, 869, 868), (109, 877, 876, 114), (114, 876, 1093, 869), (108, 110, 115, 111), (111, 115, 761, 760), (110, 868, 867, 115), (115, 867, 1080, 761), (108, 111, 116, 112), (112, 116, 864, 865), (111, 760, 759, 116), (116, 759, 1073, 864), (117, 121, 122, 118), (118, 122, 902, 901), (121, 889, 890, 122), (122, 890, 1096, 902), (117, 118, 123, 119), (119, 123, 893, 892), (118, 901, 900, 123), (123, 900, 1097, 893), (117, 119, 124, 120), (120, 124, 764, 763), (119, 892, 891, 124), (124, 891, 1081, 764), (117, 120, 125, 121), (121, 125, 888, 889), (120, 763, 762, 125), (125, 762, 1074, 888), (126, 130, 131, 127), (127, 131, 762, 763), (130, 727, 728, 131), (131, 728, 1074, 762), (126, 127, 132, 128), (128, 132, 746, 745), (127, 763, 764, 132), (132, 764, 1081, 746), (126, 128, 133, 129), (129, 133, 755, 754), (128, 745, 744, 133), (133, 744, 1078, 755), (126, 129, 134, 130), (130, 134, 726, 727), (129, 754, 753, 134), (134, 753, 1071, 726), (135, 139, 140, 136), (136, 140, 792, 793), (139, 787, 788, 140), (140, 788, 1087, 792), (135, 136, 141, 137), (137, 141, 791, 790), (136, 793, 794, 141), (141, 794, 1088, 791), (135, 137, 142, 138), (138, 142, 795, 796), (137, 790, 789, 142), (142, 789, 1076, 795), (135, 138, 143, 139), (139, 143, 786, 787), (138, 796, 797, 143), (143, 797, 1089, 786), (144, 148, 149, 145), (145, 149, 765, 766), (148, 730, 731, 149), (149, 731, 1075, 765), (144, 145, 150, 146), (146, 150, 749, 748), (145, 766, 767, 150), (150, 767, 1082, 749), (144, 146, 151, 147), (147, 151, 776, 775), (146, 748, 747, 151), (151, 747, 1084, 776), (144, 147, 152, 148), (148, 152, 729, 730), (147, 775, 774, 152), (152, 774, 1083, 729), (153, 157, 158, 154), (154, 158, 753, 754), (157, 718, 719, 158), (158, 719, 1071, 753), (153, 154, 159, 155), (155, 159, 737, 736), (154, 754, 755, 159), (159, 755, 1078, 737), (153, 155, 160, 156), (156, 160, 785, 784), (155, 736, 735, 160), (160, 735, 1086, 785), (153, 156, 161, 157), (157, 161, 717, 718), (156, 784, 783, 161), (161, 783, 1085, 717), (162, 166, 167, 163), (163, 167, 774, 775), (166, 769, 770, 167), (167, 770, 1083, 774), (162, 163, 168, 164), (164, 168, 773, 772), (163, 775, 776, 168), (168, 776, 1084, 773), (162, 164, 169, 165), (165, 169, 794, 793), (164, 772, 771, 169), (169, 771, 1088, 794), (162, 165, 170, 166), (166, 170, 768, 769), (165, 793, 792, 170), (170, 792, 1087, 768), (171, 175, 176, 172), (172, 176, 630, 631), (175, 805, 804, 176), (176, 804, 1052, 630), (171, 172, 177, 173), (173, 177, 798, 799), (172, 631, 632, 177), (177, 632, 1050, 798), (171, 173, 178, 174), (174, 178, 716, 715), (173, 799, 800, 178), (178, 800, 1070, 716), (171, 174, 179, 175), (175, 179, 806, 805), (174, 715, 714, 179), (179, 714, 1072, 806), (180, 184, 185, 181), (181, 185, 633, 634), (184, 844, 843, 185), (185, 843, 1065, 633), (180, 181, 186, 182), (182, 186, 801, 802), (181, 634, 635, 186), (186, 635, 1051, 801), (180, 182, 187, 183), (183, 187, 719, 718), (182, 802, 803, 187), (187, 803, 1071, 719), (180, 183, 188, 184), (184, 188, 845, 844), (183, 718, 717, 188), (188, 717, 1085, 845), (189, 193, 194, 190), (190, 194, 636, 637), (193, 874, 873, 194), (194, 873, 1090, 636), (189, 190, 195, 191), (191, 195, 804, 805), (190, 637, 638, 195), (195, 638, 1052, 804), (189, 191, 196, 192), (192, 196, 722, 721), (191, 805, 806, 196), (196, 806, 1072, 722), (189, 192, 197, 193), (193, 197, 875, 874), (192, 721, 720, 197), (197, 720, 1092, 875), (198, 202, 203, 199), (199, 203, 639, 640), (202, 898, 897, 203), (203, 897, 1094, 639), (198, 199, 204, 200), (200, 204, 807, 808), (199, 640, 641, 204), (204, 641, 1053, 807), (198, 200, 205, 201), (201, 205, 725, 724), (200, 808, 809, 205), (205, 809, 1073, 725), (198, 201, 206, 202), (202, 206, 899, 898), (201, 724, 723, 206), (206, 723, 1096, 899), (207, 211, 212, 208), (208, 212, 642, 643), (211, 802, 801, 212), (212, 801, 1051, 642), (207, 208, 213, 209), (209, 213, 810, 811), (208, 643, 644, 213), (213, 644, 1054, 810), (207, 209, 214, 210), (210, 214, 728, 727), (209, 811, 812, 214), (214, 812, 1074, 728), (207, 210, 215, 211), (211, 215, 803, 802), (210, 727, 726, 215), (215, 726, 1071, 803), (216, 220, 221, 217), (217, 221, 645, 646), (220, 838, 837, 221), (221, 837, 1063, 645), (216, 217, 222, 218), (218, 222, 813, 814), (217, 646, 647, 222), (222, 647, 1055, 813), (216, 218, 223, 219), (219, 223, 731, 730), (218, 814, 815, 223), (223, 815, 1075, 731), (216, 219, 224, 220), (220, 224, 839, 838), (219, 730, 729, 224), (224, 729, 1083, 839), (225, 229, 230, 226), (226, 230, 650, 649), (229, 820, 819, 230), (230, 819, 1057, 650), (225, 226, 231, 227), (227, 231, 825, 826), (226, 649, 648, 231), (231, 648, 1059, 825), (225, 227, 232, 228), (228, 232, 732, 733), (227, 826, 827, 232), (232, 827, 1079, 732), (225, 228, 233, 229), (229, 233, 821, 820), (228, 733, 734, 233), (233, 734, 1077, 821), (234, 238, 239, 235), (235, 239, 653, 652), (238, 823, 822, 239), (239, 822, 1058, 653), (234, 235, 240, 236), (236, 240, 846, 847), (235, 652, 651, 240), (240, 651, 1066, 846), (234, 236, 241, 237), (237, 241, 735, 736), (236, 847, 848, 241), (241, 848, 1086, 735), (234, 237, 242, 238), (238, 242, 824, 823), (237, 736, 737, 242), (242, 737, 1078, 824), (243, 247, 248, 244), (244, 248, 863, 862), (247, 871, 870, 248), (248, 870, 1091, 863), (243, 244, 249, 245), (245, 249, 828, 829), (244, 862, 861, 249), (249, 861, 1060, 828), (243, 245, 250, 246), (246, 250, 867, 868), (245, 829, 830, 250), (250, 830, 1080, 867), (243, 246, 251, 247), (247, 251, 872, 871), (246, 868, 869, 251), (251, 869, 1093, 872), (252, 256, 257, 253), (253, 257, 887, 886), (256, 895, 894, 257), (257, 894, 1095, 887), (252, 253, 258, 254), (254, 258, 831, 832), (253, 886, 885, 258), (258, 885, 1061, 831), (252, 254, 259, 255), (255, 259, 891, 892), (254, 832, 833, 259), (259, 833, 1081, 891), (252, 255, 260, 256), (256, 260, 896, 895), (255, 892, 893, 260), (260, 893, 1097, 896), (261, 265, 266, 262), (262, 266, 662, 661), (265, 832, 831, 266), (266, 831, 1061, 662), (261, 262, 267, 263), (263, 267, 822, 823), (262, 661, 660, 267), (267, 660, 1058, 822), (261, 263, 268, 264), (264, 268, 744, 745), (263, 823, 824, 268), (268, 824, 1078, 744), (261, 264, 269, 265), (265, 269, 833, 832), (264, 745, 746, 269), (269, 746, 1081, 833), (270, 274, 275, 271), (271, 275, 665, 664), (274, 835, 834, 275), (275, 834, 1062, 665), (270, 271, 276, 272), (272, 276, 840, 841), (271, 664, 663, 276), (276, 663, 1064, 840), (270, 272, 277, 273), (273, 277, 747, 748), (272, 841, 842, 277), (277, 842, 1084, 747), (270, 273, 278, 274), (274, 278, 836, 835), (273, 748, 749, 278), (278, 749, 1082, 836), (279, 283, 284, 280), (280, 284, 684, 685), (283, 850, 849, 284), (284, 849, 1067, 684), (279, 280, 285, 281), (281, 285, 837, 838), (280, 685, 686, 285), (285, 686, 1063, 837), (279, 281, 286, 282), (282, 286, 770, 769), (281, 838, 839, 286), (286, 839, 1083, 770), (279, 282, 287, 283), (283, 287, 851, 850), (282, 769, 768, 287), (287, 768, 1087, 851), (288, 292, 293, 289), (289, 293, 689, 688), (292, 841, 840, 293), (293, 840, 1064, 689), (288, 289, 294, 290), (290, 294, 852, 853), (289, 688, 687, 294), (294, 687, 1068, 852), (288, 290, 295, 291), (291, 295, 771, 772), (290, 853, 854, 295), (295, 854, 1088, 771), (288, 291, 296, 292), (292, 296, 842, 841), (291, 772, 773, 296), (296, 773, 1084, 842), (297, 301, 302, 298), (298, 302, 693, 694), (301, 814, 813, 302), (302, 813, 1055, 693), (297, 298, 303, 299), (299, 303, 843, 844), (298, 694, 695, 303), (303, 695, 1065, 843), (297, 299, 304, 300), (300, 304, 779, 778), (299, 844, 845, 304), (304, 845, 1085, 779), (297, 300, 305, 301), (301, 305, 815, 814), (300, 778, 777, 305), (305, 777, 1075, 815), (306, 310, 311, 307), (307, 311, 698, 697), (310, 847, 846, 311), (311, 846, 1066, 698), (306, 307, 312, 308), (308, 312, 834, 835), (307, 697, 696, 312), (312, 696, 1062, 834), (306, 308, 313, 309), (309, 313, 780, 781), (308, 835, 836, 313), (313, 836, 1082, 780), (306, 309, 314, 310), (310, 314, 848, 847), (309, 781, 782, 314), (314, 782, 1086, 848), (315, 319, 320, 316), (316, 320, 702, 703), (319, 856, 855, 320), (320, 855, 1069, 702), (315, 316, 321, 317), (317, 321, 849, 850), (316, 703, 704, 321), (321, 704, 1067, 849), (315, 317, 322, 318), (318, 322, 788, 787), (317, 850, 851, 322), (322, 851, 1087, 788), (315, 318, 323, 319), (319, 323, 857, 856), (318, 787, 786, 323), (323, 786, 1089, 857), (324, 328, 329, 325), (325, 329, 707, 706), (328, 853, 852, 329), (329, 852, 1068, 707), (324, 325, 330, 326), (326, 330, 816, 817), (325, 706, 705, 330), (330, 705, 1056, 816), (324, 326, 331, 327), (327, 331, 789, 790), (326, 817, 818, 331), (331, 818, 1076, 789), (324, 327, 332, 328), (328, 332, 854, 853), (327, 790, 791, 332), (332, 791, 1088, 854), (333, 337, 338, 334), (334, 338, 711, 712), (337, 817, 816, 338), (338, 816, 1056, 711), (333, 334, 339, 335), (335, 339, 855, 856), (334, 712, 713, 339), (339, 713, 1069, 855), (333, 335, 340, 336), (336, 340, 797, 796), (335, 856, 857, 340), (340, 857, 1089, 797), (333, 336, 341, 337), (337, 341, 818, 817), (336, 796, 795, 341), (341, 795, 1076, 818), (342, 346, 347, 343), (343, 347, 656, 655), (346, 826, 825, 347), (347, 825, 1059, 656), (342, 343, 348, 344), (344, 348, 870, 871), (343, 655, 654, 348), (348, 654, 1091, 870), (342, 344, 349, 345), (345, 349, 738, 739), (344, 871, 872, 349), (349, 872, 1093, 738), (342, 345, 350, 346), (346, 350, 827, 826), (345, 739, 740, 350), (350, 740, 1079, 827), (351, 355, 356, 352), (352, 356, 858, 859), (355, 808, 807, 356), (356, 807, 1053, 858), (351, 352, 357, 353), (353, 357, 873, 874), (352, 859, 860, 357), (357, 860, 1090, 873), (351, 353, 358, 354), (354, 358, 866, 865), (353, 874, 875, 358), (358, 875, 1092, 866), (351, 354, 359, 355), (355, 359, 809, 808), (354, 865, 864, 359), (359, 864, 1073, 809), (360, 364, 365, 361), (361, 365, 756, 757), (364, 721, 722, 365), (365, 722, 1072, 756), (360, 361, 366, 362), (362, 366, 740, 739), (361, 757, 758, 366), (366, 758, 1079, 740), (360, 362, 367, 363), (363, 367, 876, 877), (362, 739, 738, 367), (367, 738, 1093, 876), (360, 363, 368, 364), (364, 368, 720, 721), (363, 877, 878, 368), (368, 878, 1092, 720), (369, 373, 374, 370), (370, 374, 638, 637), (373, 673, 672, 374), (374, 672, 1052, 638), (369, 370, 375, 371), (371, 375, 879, 880), (370, 637, 636, 375), (375, 636, 1090, 879), (369, 371, 376, 372), (372, 376, 654, 655), (371, 880, 881, 376), (376, 881, 1091, 654), (369, 372, 377, 373), (373, 377, 674, 673), (372, 655, 656, 377), (377, 656, 1059, 674), (378, 382, 383, 379), (379, 383, 659, 658), (382, 829, 828, 383), (383, 828, 1060, 659), (378, 379, 384, 380), (380, 384, 894, 895), (379, 658, 657, 384), (384, 657, 1095, 894), (378, 380, 385, 381), (381, 385, 741, 742), (380, 895, 896, 385), (385, 896, 1097, 741), (378, 381, 386, 382), (382, 386, 830, 829), (381, 742, 743, 386), (386, 743, 1080, 830), (387, 391, 392, 388), (388, 392, 882, 883), (391, 811, 810, 392), (392, 810, 1054, 882), (387, 388, 393, 389), (389, 393, 897, 898), (388, 883, 884, 393), (393, 884, 1094, 897), (387, 389, 394, 390), (390, 394, 890, 889), (389, 898, 899, 394), (394, 899, 1096, 890), (387, 390, 395, 391), (391, 395, 812, 811), (390, 889, 888, 395), (395, 888, 1074, 812), (396, 400, 401, 397), (397, 401, 759, 760), (400, 724, 725, 401), (401, 725, 1073, 759), (396, 397, 402, 398), (398, 402, 743, 742), (397, 760, 761, 402), (402, 761, 1080, 743), (396, 398, 403, 399), (399, 403, 900, 901), (398, 742, 741, 403), (403, 741, 1097, 900), (396, 399, 404, 400), (400, 404, 723, 724), (399, 901, 902, 404), (404, 902, 1096, 723), (405, 409, 410, 406), (406, 410, 641, 640), (409, 676, 675, 410), (410, 675, 1053, 641), (405, 406, 411, 407), (407, 411, 903, 904), (406, 640, 639, 411), (411, 639, 1094, 903), (405, 407, 412, 408), (408, 412, 657, 658), (407, 904, 905, 412), (412, 905, 1095, 657), (405, 408, 413, 409), (409, 413, 677, 676), (408, 658, 659, 413), (413, 659, 1060, 677), (414, 418, 419, 415), (415, 419, 1022, 1021), (418, 751, 750, 419), (419, 750, 1070, 1022), (414, 415, 420, 416), (416, 420, 918, 919), (415, 1021, 1020, 420), (420, 1020, 1098, 918), (414, 416, 421, 417), (417, 421, 957, 958), (416, 919, 920, 421), (421, 920, 1101, 957), (414, 417, 422, 418), (418, 422, 752, 751), (417, 958, 959, 422), (422, 959, 1077, 752), (423, 427, 428, 424), (424, 428, 971, 970), (427, 991, 990, 428), (428, 990, 1110, 971), (423, 424, 429, 425), (425, 429, 921, 922), (424, 970, 969, 429), (429, 969, 1099, 921), (423, 425, 430, 426), (426, 430, 972, 973), (425, 922, 923, 430), (430, 923, 1102, 972), (423, 426, 431, 427), (427, 431, 992, 991), (426, 973, 974, 431), (431, 974, 1111, 992), (432, 436, 437, 433), (433, 437, 995, 994), (436, 1015, 1014, 437), (437, 1014, 1114, 995), (432, 433, 438, 434), (434, 438, 924, 925), (433, 994, 993, 438), (438, 993, 1100, 924), (432, 434, 439, 435), (435, 439, 996, 997), (434, 925, 926, 439), (439, 926, 1103, 996), (432, 435, 440, 436), (436, 440, 1016, 1015), (435, 997, 998, 440), (440, 998, 1115, 1016), (441, 445, 446, 442), (442, 446, 666, 667), (445, 1024, 1025, 446), (446, 1025, 1050, 666), (441, 442, 447, 443), (443, 447, 1019, 1018), (442, 667, 668, 447), (447, 668, 1057, 1019), (441, 443, 448, 444), (444, 448, 941, 940), (443, 1018, 1017, 448), (448, 1017, 1107, 941), (441, 444, 449, 445), (445, 449, 1023, 1024), (444, 940, 939, 449), (449, 939, 1104, 1023), (450, 454, 455, 451), (451, 455, 989, 988), (454, 976, 977, 455), (455, 977, 1112, 989), (450, 451, 456, 452), (452, 456, 980, 979), (451, 988, 987, 456), (456, 987, 1113, 980), (450, 452, 457, 453), (453, 457, 944, 943), (452, 979, 978, 457), (457, 978, 1108, 944), (450, 453, 458, 454), (454, 458, 975, 976), (453, 943, 942, 458), (458, 942, 1105, 975), (459, 463, 464, 460), (460, 464, 1013, 1012), (463, 1000, 1001, 464), (464, 1001, 1116, 1013), (459, 460, 465, 461), (461, 465, 1004, 1003), (460, 1012, 1011, 465), (465, 1011, 1117, 1004), (459, 461, 466, 462), (462, 466, 947, 946), (461, 1003, 1002, 466), (466, 1002, 1109, 947), (459, 462, 467, 463), (463, 467, 999, 1000), (462, 946, 945, 467), (467, 945, 1106, 999), (468, 472, 473, 469), (469, 473, 1020, 1021), (472, 949, 948, 473), (473, 948, 1098, 1020), (468, 469, 474, 470), (470, 474, 800, 799), (469, 1021, 1022, 474), (474, 1022, 1070, 800), (468, 470, 475, 471), (471, 475, 1025, 1024), (470, 799, 798, 475), (475, 798, 1050, 1025), (468, 471, 476, 472), (472, 476, 950, 949), (471, 1024, 1023, 476), (476, 1023, 1104, 950), (477, 481, 482, 478), (478, 482, 906, 907), (481, 985, 984, 482), (482, 984, 1110, 906), (477, 478, 483, 479), (479, 483, 948, 949), (478, 907, 908, 483), (483, 908, 1098, 948), (477, 479, 484, 480), (480, 484, 929, 928), (479, 949, 950, 484), (484, 950, 1104, 929), (477, 480, 485, 481), (481, 485, 986, 985), (480, 928, 927, 485), (485, 927, 1112, 986), (486, 490, 491, 487), (487, 491, 909, 910), (490, 1009, 1008, 491), (491, 1008, 1114, 909), (486, 487, 492, 488), (488, 492, 951, 952), (487, 910, 911, 492), (492, 911, 1099, 951), (486, 488, 493, 489), (489, 493, 932, 931), (488, 952, 953, 493), (493, 953, 1105, 932), (486, 489, 494, 490), (490, 494, 1010, 1009), (489, 931, 930, 494), (494, 930, 1116, 1010), (495, 499, 500, 496), (496, 500, 959, 958), (499, 820, 821, 500), (500, 821, 1077, 959), (495, 496, 501, 497), (497, 501, 960, 961), (496, 958, 957, 501), (501, 957, 1101, 960), (495, 497, 502, 498), (498, 502, 1017, 1018), (497, 961, 962, 502), (502, 962, 1107, 1017), (495, 498, 503, 499), (499, 503, 819, 820), (498, 1018, 1019, 503), (503, 1019, 1057, 819), (504, 508, 509, 505), (505, 509, 974, 973), (508, 982, 981, 509), (509, 981, 1111, 974), (504, 505, 510, 506), (506, 510, 963, 964), (505, 973, 972, 510), (510, 972, 1102, 963), (504, 506, 511, 507), (507, 511, 978, 979), (506, 964, 965, 511), (511, 965, 1108, 978), (504, 507, 512, 508), (508, 512, 983, 982), (507, 979, 980, 512), (512, 980, 1113, 983), (513, 517, 518, 514), (514, 518, 998, 997), (517, 1006, 1005, 518), (518, 1005, 1115, 998), (513, 514, 519, 515), (515, 519, 966, 967), (514, 997, 996, 519), (519, 996, 1103, 966), (513, 515, 520, 516), (516, 520, 1002, 1003), (515, 967, 968, 520), (520, 968, 1109, 1002), (513, 516, 521, 517), (517, 521, 1007, 1006), (516, 1003, 1004, 521), (521, 1004, 1117, 1007), (522, 526, 527, 523), (523, 527, 914, 913), (526, 961, 960, 527), (527, 960, 1101, 914), (522, 523, 528, 524), (524, 528, 981, 982), (523, 913, 912, 528), (528, 912, 1111, 981), (522, 524, 529, 525), (525, 529, 933, 934), (524, 982, 983, 529), (529, 983, 1113, 933), (522, 525, 530, 526), (526, 530, 962, 961), (525, 934, 935, 530), (530, 935, 1107, 962), (531, 535, 536, 532), (532, 536, 969, 970), (535, 952, 951, 536), (536, 951, 1099, 969), (531, 532, 537, 533), (533, 537, 984, 985), (532, 970, 971, 537), (537, 971, 1110, 984), (531, 533, 538, 534), (534, 538, 977, 976), (533, 985, 986, 538), (538, 986, 1112, 977), (531, 534, 539, 535), (535, 539, 953, 952), (534, 976, 975, 539), (539, 975, 1105, 953), (540, 544, 545, 541), (541, 545, 939, 940), (544, 928, 929, 545), (545, 929, 1104, 939), (540, 541, 546, 542), (542, 546, 935, 934), (541, 940, 941, 546), (546, 941, 1107, 935), (540, 542, 547, 543), (543, 547, 987, 988), (542, 934, 933, 547), (547, 933, 1113, 987), (540, 543, 548, 544), (544, 548, 927, 928), (543, 988, 989, 548), (548, 989, 1112, 927), (549, 553, 554, 550), (550, 554, 908, 907), (553, 919, 918, 554), (554, 918, 1098, 908), (549, 550, 555, 551), (551, 555, 990, 991), (550, 907, 906, 555), (555, 906, 1110, 990), (549, 551, 556, 552), (552, 556, 912, 913), (551, 991, 992, 556), (556, 992, 1111, 912), (549, 552, 557, 553), (553, 557, 920, 919), (552, 913, 914, 557), (557, 914, 1101, 920), (558, 562, 563, 559), (559, 563, 917, 916), (562, 964, 963, 563), (563, 963, 1102, 917), (558, 559, 564, 560), (560, 564, 1005, 1006), (559, 916, 915, 564), (564, 915, 1115, 1005), (558, 560, 565, 561), (561, 565, 936, 937), (560, 1006, 1007, 565), (565, 1007, 1117, 936), (558, 561, 566, 562), (562, 566, 965, 964), (561, 937, 938, 566), (566, 938, 1108, 965), (567, 571, 572, 568), (568, 572, 993, 994), (571, 955, 954, 572), (572, 954, 1100, 993), (567, 568, 573, 569), (569, 573, 1008, 1009), (568, 994, 995, 573), (573, 995, 1114, 1008), (567, 569, 574, 570), (570, 574, 1001, 1000), (569, 1009, 1010, 574), (574, 1010, 1116, 1001), (567, 570, 575, 571), (571, 575, 956, 955), (570, 1000, 999, 575), (575, 999, 1106, 956), (576, 580, 581, 577), (577, 581, 942, 943), (580, 931, 932, 581), (581, 932, 1105, 942), (576, 577, 582, 578), (578, 582, 938, 937), (577, 943, 944, 582), (582, 944, 1108, 938), (576, 578, 583, 579), (579, 583, 1011, 1012), (578, 937, 936, 583), (583, 936, 1117, 1011), (576, 579, 584, 580), (580, 584, 930, 931), (579, 1012, 1013, 584), (584, 1013, 1116, 930), (585, 589, 590, 586), (586, 590, 911, 910), (589, 922, 921, 590), (590, 921, 1099, 911), (585, 586, 591, 587), (587, 591, 1014, 1015), (586, 910, 909, 591), (591, 909, 1114, 1014), (585, 587, 592, 588), (588, 592, 915, 916), (587, 1015, 1016, 592), (592, 1016, 1115, 915), (585, 588, 593, 589), (589, 593, 923, 922), (588, 916, 917, 593), (593, 917, 1102, 923), (594, 598, 599, 595), (595, 599, 1028, 1027), (598, 1036, 1035, 599), (599, 1035, 1119, 1028), (594, 595, 600, 596), (596, 600, 1032, 1033), (595, 1027, 1026, 600), (600, 1026, 1118, 1032), (594, 596, 601, 597), (597, 601, 1029, 1030), (596, 1033, 1034, 601), (601, 1034, 1120, 1029), (594, 597, 602, 598), (598, 602, 1037, 1036), (597, 1030, 1031, 602), (602, 1031, 1121, 1037), (603, 607, 608, 604), (604, 608, 945, 946), (607, 1048, 1049, 608), (608, 1049, 1106, 945), (603, 604, 609, 605), (605, 609, 1044, 1045), (604, 946, 947, 609), (609, 947, 1109, 1044), (603, 605, 610, 606), (606, 610, 1031, 1030), (605, 1045, 1046, 610), (610, 1046, 1121, 1031), (603, 606, 611, 607), (607, 611, 1047, 1048), (606, 1030, 1029, 611), (611, 1029, 1120, 1047), (612, 616, 617, 613), (613, 617, 968, 967), (616, 1045, 1044, 617), (617, 1044, 1109, 968), (612, 613, 618, 614), (614, 618, 1043, 1042), (613, 967, 966, 618), (618, 966, 1103, 1043), (612, 614, 619, 615), (615, 619, 1035, 1036), (614, 1042, 1041, 619), (619, 1041, 1119, 1035), (612, 615, 620, 616), (616, 620, 1046, 1045), (615, 1036, 1037, 620), (620, 1037, 1121, 1046), (621, 625, 626, 622), (622, 626, 954, 955), (625, 1039, 1038, 626), (626, 1038, 1100, 954), (621, 622, 627, 623), (623, 627, 1049, 1048), (622, 955, 956, 627), (627, 956, 1106, 1049), (621, 623, 628, 624), (624, 628, 1034, 1033), (623, 1048, 1047, 628), (628, 1047, 1120, 1034), (621, 624, 629, 625), (625, 629, 1040, 1039), (624, 1033, 1032, 629), (629, 1032, 1118, 1040)])
me_plane_003.polygons.foreach_set('use_smooth', [True] * 1120)
me_plane_003.materials.append(mat_material)
me_plane_003.use_remesh_preserve_volume = False
me_plane_003.use_remesh_preserve_attributes = False
me_plane_003.use_mirror_vertex_groups = False
me_plane_003.update()

# ---- objects
ob_plane = bpy.data.objects.new('Plane', me_plane_003)

# ---- transforms, parenting, visibility, modifiers, constraints
ob_plane.location = (0.0, 0.0, 0.0)
ob_plane.scale = (1.0, 1.494, 1.0)
ob_plane.lineart.crease_threshold = 0.0

# ---- collection membership
col_collection_1.objects.link(ob_plane)

# ---- scene / render settings (as saved in the file)
scene.frame_start = 1; scene.frame_end = 250; scene.frame_set(1)
scene.render.engine = 'BLENDER_EEVEE_NEXT'
scene.render.resolution_percentage = 50
scene.render.dither_intensity = 0.0
scene.cycles.use_denoising = False
scene.cycles.samples = 10
scene.cycles.sampling_pattern = 'TABULATED_SOBOL'
scene.cycles.light_sampling_threshold = 0.0
scene.cycles.use_adaptive_sampling = False
scene.cycles.use_light_tree = False
scene.cycles.blur_glossy = 0.0
scene.cycles.pixel_filter_type = 'GAUSSIAN'
scene.cycles.sample_clamp_indirect = 0.0
scene.view_settings.view_transform = 'Standard'
bpy.context.view_layer.update()

# ---- added for rendering (the .blend has no active camera and no usable light): camera, sun
cam_auto = bpy.data.cameras.new('AutoCamera')
cam_auto.lens = 50.0
cam_auto.sensor_width = 36.0
cam_auto.clip_end = 1000.0
ob_auto_camera = bpy.data.objects.new('AutoCamera', cam_auto)
scene.collection.objects.link(ob_auto_camera)
ob_auto_camera.location = (3.15472, -3.83318, 2.47562)
ob_auto_camera.rotation_euler = (1.09748, -7.21219e-08, 0.694738)
scene.camera = ob_auto_camera
light_auto_sun = bpy.data.lights.new('AutoSun', 'SUN')
light_auto_sun.energy = 3.0
light_auto_sun.angle = 0.0523599
ob_auto_sun = bpy.data.objects.new('AutoSun', light_auto_sun)
scene.collection.objects.link(ob_auto_sun)
ob_auto_sun.rotation_euler = (0.872665, 0.174533, 0.523599)
bpy.context.view_layer.update()
